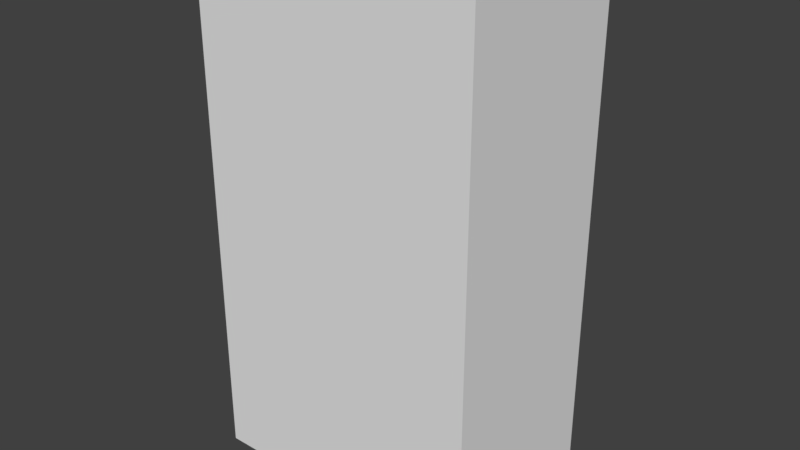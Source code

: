 # Source: Bookshelf.blend  (saved by Blender 2.79.0; exported with 4.5.12 LTS)
import bpy
from mathutils import Matrix  # noqa: F401  (used for matrix-valued properties, if any)

bpy.ops.wm.read_factory_settings(use_empty=True)
scene = bpy.context.scene
scene.name = 'Scene'

# ---- collections
col_collection_1 = bpy.data.collections.new('Collection 1'); scene.collection.children.link(col_collection_1)

# ---- world
world_world = bpy.data.worlds.new('World'); scene.world = world_world
world_world.color = (0.05088, 0.05088, 0.05088)
world_world.use_sun_shadow = False
world_world.sun_shadow_jitter_overblur = 0.0
world_world.cycles.sampling_method = 'MANUAL'

# ---- meshes
me_cube_006 = bpy.data.meshes.new('Cube.006')
me_cube_006.from_pydata([(-0.05655, -0.6191, 0.01219), (-0.05655, -0.6191, 2.032), (-0.05655, -0.5991, 0.01219), (-0.05655, -0.5991, 2.032), (1.063, -0.6191, 0.01219), (1.063, -0.6191, 2.032), (1.063, -0.5991, 0.01219), (1.063, -0.5991, 2.032)], [], [(0, 1, 3, 2), (2, 3, 7, 6), (6, 7, 5, 4), (4, 5, 1, 0), (2, 6, 4, 0), (7, 3, 1, 5)])
me_cube_006.use_remesh_preserve_volume = False
me_cube_006.use_remesh_preserve_attributes = False
me_cube_006.use_mirror_vertex_groups = False
me_cube_006.update()
me_cube_005 = bpy.data.meshes.new('Cube.005')
me_cube_005.from_pydata([(-0.05655, -0.5991, 0.002195), (-0.05655, -0.5991, 2.032), (-0.05655, 0.1009, 0.002195), (-0.05655, 0.1009, 2.032), (0.003445, -0.5991, 0.002195), (0.003445, -0.5991, 2.032), (0.003445, 0.1009, 0.002195), (0.003445, 0.1009, 2.032)], [], [(0, 1, 3, 2), (2, 3, 7, 6), (6, 7, 5, 4), (4, 5, 1, 0), (2, 6, 4, 0), (7, 3, 1, 5)])
me_cube_005.use_remesh_preserve_volume = False
me_cube_005.use_remesh_preserve_attributes = False
me_cube_005.use_mirror_vertex_groups = False
me_cube_005.update()
me_cube_004 = bpy.data.meshes.new('Cube.004')
me_cube_004.from_pydata([(1.0, -0.5991, 0.002195), (1.0, -0.5991, 2.032), (1.0, 0.1009, 0.002195), (1.0, 0.1009, 2.032), (1.06, -0.5991, 0.002195), (1.06, -0.5991, 2.032), (1.06, 0.1009, 0.002195), (1.06, 0.1009, 2.032)], [], [(0, 1, 3, 2), (2, 3, 7, 6), (6, 7, 5, 4), (4, 5, 1, 0), (2, 6, 4, 0), (7, 3, 1, 5)])
me_cube_004.use_remesh_preserve_volume = False
me_cube_004.use_remesh_preserve_attributes = False
me_cube_004.use_mirror_vertex_groups = False
me_cube_004.update()
me_cube_002 = bpy.data.meshes.new('Cube.002')
me_cube_002.from_pydata([(0.0, -0.6, 0.02), (0.0, -0.6, 0.07), (0.0, 0.1, 0.02), (0.0, 0.1, 0.07), (1.0, -0.6, 0.02), (1.0, -0.6, 0.07), (1.0, 0.1, 0.02), (1.0, 0.1, 0.07)], [], [(0, 1, 3, 2), (2, 3, 7, 6), (6, 7, 5, 4), (4, 5, 1, 0), (2, 6, 4, 0), (7, 3, 1, 5)])
me_cube_002.use_remesh_preserve_volume = False
me_cube_002.use_remesh_preserve_attributes = False
me_cube_002.use_mirror_vertex_groups = False
me_cube_002.update()

# ---- objects
ob_cube_004 = bpy.data.objects.new('Cube.004', me_cube_006)
ob_cube_003 = bpy.data.objects.new('Cube.003', me_cube_005)
ob_cube_002 = bpy.data.objects.new('Cube.002', me_cube_004)
ob_cube_001 = bpy.data.objects.new('Cube.001', me_cube_002)

# ---- transforms, parenting, visibility, modifiers, constraints
ob_cube_004.location = (0.0, 0.0, 0.0)
ob_cube_004.lineart.crease_threshold = 0.0
ob_cube_003.location = (0.0, 0.0, 0.0)
ob_cube_003.lineart.crease_threshold = 0.0
ob_cube_002.location = (0.0, 0.0, 0.0)
ob_cube_002.lineart.crease_threshold = 0.0
ob_cube_001.location = (0.0, 0.0, 0.0)
ob_cube_001.lineart.crease_threshold = 0.0
_m = ob_cube_001.modifiers.new('Array', 'ARRAY')
_m.count = 5
_m.constant_offset_displace = (0.0, 0.0, 0.0)
_m.relative_offset_displace = (0.0, 0.0, 9.7)

# ---- collection membership
col_collection_1.objects.link(ob_cube_004)
col_collection_1.objects.link(ob_cube_003)
col_collection_1.objects.link(ob_cube_002)
col_collection_1.objects.link(ob_cube_001)

# ---- scene / render settings (as saved in the file)
scene.frame_start = 1; scene.frame_end = 250; scene.frame_set(3)
scene.render.engine = 'BLENDER_EEVEE_NEXT'
scene.render.resolution_percentage = 50
scene.render.dither_intensity = 0.0
scene.cycles.use_denoising = False
scene.cycles.samples = 128
scene.cycles.sampling_pattern = 'TABULATED_SOBOL'
scene.cycles.use_adaptive_sampling = False
scene.cycles.use_light_tree = False
scene.cycles.blur_glossy = 0.0
scene.cycles.sample_clamp_indirect = 0.0
scene.view_settings.view_transform = 'Standard'
bpy.context.view_layer.update()

# ---- added for rendering (the .blend has no active camera and no usable light): camera, sun
cam_auto = bpy.data.cameras.new('AutoCamera')
cam_auto.lens = 50.0
cam_auto.sensor_width = 36.0
cam_auto.clip_end = 1000.0
ob_auto_camera = bpy.data.objects.new('AutoCamera', cam_auto)
scene.collection.objects.link(ob_auto_camera)
ob_auto_camera.location = (2.74961, -2.95454, 2.81412)
ob_auto_camera.rotation_euler = (1.09748, -7.21219e-08, 0.694738)
scene.camera = ob_auto_camera
light_auto_sun = bpy.data.lights.new('AutoSun', 'SUN')
light_auto_sun.energy = 3.0
light_auto_sun.angle = 0.0523599
ob_auto_sun = bpy.data.objects.new('AutoSun', light_auto_sun)
scene.collection.objects.link(ob_auto_sun)
ob_auto_sun.rotation_euler = (0.872665, 0.174533, 0.523599)
bpy.context.view_layer.update()
